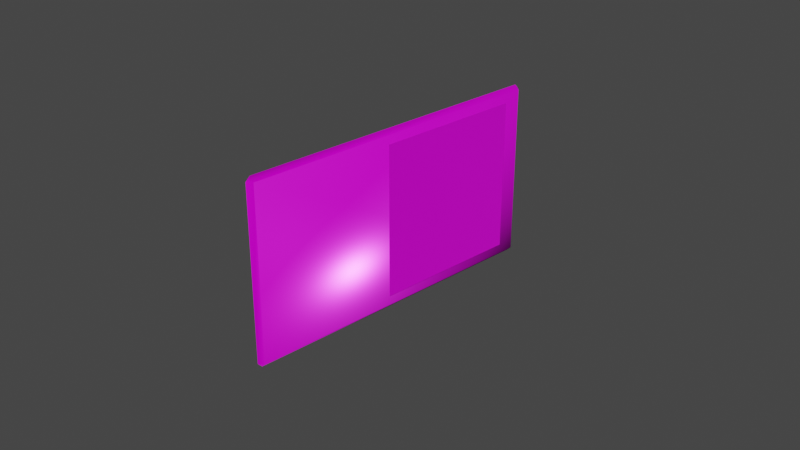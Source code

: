 # Source: MonsterFuckerPermit.blend  (saved by Blender 2.93.20; exported with 4.5.12 LTS)
import bpy
from mathutils import Matrix  # noqa: F401  (used for matrix-valued properties, if any)

bpy.ops.wm.read_factory_settings(use_empty=True)
scene = bpy.context.scene
scene.name = 'Scene'

# ---- collections
col_collection = bpy.data.collections.new('Collection'); scene.collection.children.link(col_collection)

# ---- images (referenced by path relative to the original .blend; pixels are not part of the script)
import os
ASSET_DIR = os.environ.get("B2B_ASSET_DIR", "")  # directory of the original .blend (textures are referenced by path, not embedded)
HERE = os.path.dirname(os.path.abspath(__file__))  # packed textures are extracted next to this script under _unpacked/

def load_image(name, relpath, width, height, colorspace="sRGB"):
    """Load a texture the original file referenced (path relative to the .blend, or extracted next to this script)."""
    p = next((c for c in (os.path.join(HERE, relpath), os.path.join(ASSET_DIR, relpath)) if relpath and os.path.exists(c)), "")
    if p:
        img = bpy.data.images.load(p, check_existing=True)
        img.name = name
    else:  # same state as the original file: an image datablock whose file is absent (Cycles renders it pink)
        img = bpy.data.images.new(name, width, height)
        img.source = "FILE"
        img.filepath = "//" + (relpath or name)
    img.colorspace_settings.name = colorspace
    return img
img_side_view_headshot_focus_png = load_image('Side View Headshot focus.png', 'Side View Headshot focus.png', 1024, 1024, 'sRGB')
img_card_base_color_png = load_image('Card_Base_color.png', 'Textures/Card_Base_color.png', 1024, 1024, 'sRGB')
img_card_normal_opengl_png = load_image('Card_Normal_OpenGL.png', 'Textures/Card_Normal_OpenGL.png', 1024, 1024, 'sRGB')
img_card_metallic_png = load_image('Card_Metallic.png', 'Textures/Card_Metallic.png', 1024, 1024, 'sRGB')
img_card_roughness_png = load_image('Card_Roughness.png', 'Textures/Card_Roughness.png', 1024, 1024, 'sRGB')

# ---- materials (node trees are filled in below, after node groups)
mat_picture_001 = bpy.data.materials.new('Picture.001')
mat_picture_001.use_transparent_shadow = False
mat_picture_001.roughness = 0.5
mat_card_001 = bpy.data.materials.new('Card.001')
mat_card_001.use_transparent_shadow = False
mat_card_001.roughness = 0.5

# ---- material node trees
mat_picture_001.use_nodes = True; mat_picture_001.node_tree.nodes.clear()
_N = mat_picture_001.node_tree.nodes; _L = mat_picture_001.node_tree.links
n0 = _N.new('ShaderNodeBsdfPrincipled'); n0.name = 'Principled BSDF'; n0.location = (10, 300)
n0.distribution = 'GGX'
n0.subsurface_method = 'BURLEY'
n0.inputs[2].default_value = 0.0
n0.inputs[3].default_value = 1.45
n0.inputs[27].default_value = (0.0, 0.0, 0.0, 1.0)
n0.inputs[28].default_value = 1.0
n1 = _N.new('ShaderNodeNormalMap'); n1.name = 'Normal Map'; n1.location = (-300, -300)
n1.label = 'Normal/Map'
n1.inputs[0].default_value = 0.0
n2 = _N.new('ShaderNodeOutputMaterial'); n2.name = 'Material Output'; n2.location = (300, 300)
n3 = _N.new('ShaderNodeTexImage'); n3.name = 'Image Texture'; n3.location = (-305, 34)
n3.image = img_side_view_headshot_focus_png
_L.new(n0.outputs[0], n2.inputs[0])
_L.new(n1.outputs[0], n0.inputs[5])
_L.new(n3.outputs[0], n0.inputs[0])
n2.is_active_output = True
mat_card_001.use_nodes = True; mat_card_001.node_tree.nodes.clear()
_N = mat_card_001.node_tree.nodes; _L = mat_card_001.node_tree.links
n0 = _N.new('ShaderNodeBsdfPrincipled'); n0.name = 'Principled BSDF'; n0.location = (10, 300)
n0.distribution = 'GGX'
n0.subsurface_method = 'BURLEY'
n0.inputs[3].default_value = 1.45
n0.inputs[27].default_value = (0.0, 0.0, 0.0, 1.0)
n0.inputs[28].default_value = 1.0
n1 = _N.new('ShaderNodeOutputMaterial'); n1.name = 'Material Output'; n1.location = (300, 300)
n2 = _N.new('ShaderNodeNormalMap'); n2.name = 'Normal Map'; n2.location = (-300, -300)
n2.label = 'Normal/Map'
n2.uv_map = 'UVMap'
n3 = _N.new('ShaderNodeTexImage'); n3.name = 'Image Texture'; n3.location = (-301, 204)
n3.hide = True
n3.image = img_card_base_color_png
n4 = _N.new('ShaderNodeTexImage'); n4.name = 'Image Texture.002'; n4.location = (-633, -426)
n4.hide = True
n4.image = img_card_normal_opengl_png
n5 = _N.new('ShaderNodeTexImage'); n5.name = 'Image Texture.001'; n5.location = (-330, 91)
n5.hide = True
n5.image = img_card_metallic_png
n6 = _N.new('ShaderNodeTexImage'); n6.name = 'Image Texture.003'; n6.location = (-312, 22)
n6.hide = True
n6.image = img_card_roughness_png
_L.new(n0.outputs[0], n1.inputs[0])
_L.new(n2.outputs[0], n0.inputs[5])
_L.new(n3.outputs[0], n0.inputs[0])
_L.new(n4.outputs[0], n2.inputs[1])
_L.new(n5.outputs[0], n0.inputs[1])
_L.new(n6.outputs[0], n0.inputs[2])
n1.is_active_output = True

# ---- world
world_world = bpy.data.worlds.new('World'); scene.world = world_world
world_world.use_nodes = True; world_world.node_tree.nodes.clear()
_N = world_world.node_tree.nodes; _L = world_world.node_tree.links
n0 = _N.new('ShaderNodeOutputWorld'); n0.name = 'World Output'; n0.location = (300, 300)
n1 = _N.new('ShaderNodeBackground'); n1.name = 'Background'; n1.location = (10, 300)
n1.inputs[0].default_value = (0.05088, 0.05088, 0.05088, 1.0)
_L.new(n1.outputs[0], n0.inputs[0])
n0.is_active_output = True
world_world.color = (0.05088, 0.05088, 0.05088)
world_world.use_sun_shadow = False
world_world.sun_shadow_jitter_overblur = 0.0

# ---- cameras
cam_camera = bpy.data.cameras.new('Camera')
cam_camera.clip_end = 100.0
cam_camera.ortho_scale = 7.314

# ---- meshes
me_plane_001 = bpy.data.meshes.new('Plane.001')
me_plane_001.from_pydata([(-0.9951, -1.757, -0.05), (-0.9451, -1.757, -2.8e-08), (-0.9451, -1.807, -0.05), (0.9549, -1.807, -0.05), (0.9549, -1.757, -2.8e-08), (1.005, -1.757, -0.05), (-0.9951, 1.757, -0.05), (-0.9451, 1.807, -0.05), (-0.9451, 1.757, -2.8e-08), (1.005, 1.757, -0.05), (0.9549, 1.757, -2.8e-08), (0.9549, 1.807, -0.05), (-0.9951, -1.757, -0.05), (-0.9451, -1.807, -0.05), (-0.9451, -1.757, -0.1), (0.9549, -1.807, -0.05), (1.005, -1.757, -0.05), (0.9549, -1.757, -0.1), (-0.9951, 1.757, -0.05), (-0.9451, 1.757, -0.1), (-0.9451, 1.807, -0.05), (1.005, 1.757, -0.05), (0.9549, 1.807, -0.05), (0.9549, 1.757, -0.1), (0.8489, -0.1402, 0.004101), (0.8489, 1.558, 0.004101), (-0.8489, -0.1402, 0.004101), (-0.8489, 1.558, 0.004102)], [], [(2, 13, 15, 3), (11, 22, 20, 7), (1, 4, 10, 8), (14, 19, 23, 17), (5, 16, 21, 9), (0, 2, 1), (3, 5, 4), (6, 8, 7), (9, 11, 10), (12, 14, 13), (15, 17, 16), (18, 20, 19), (21, 23, 22), (8, 6, 0, 1), (1, 2, 3, 4), (4, 5, 9, 10), (10, 11, 7, 8), (18, 19, 14, 12), (13, 14, 17, 15), (16, 17, 23, 21), (22, 23, 19, 20), (11, 9, 21, 22), (15, 16, 5, 3), (2, 0, 12, 13), (20, 18, 6, 7), (6, 18, 12, 0), (24, 25, 27, 26)])
me_plane_001.polygons.foreach_set('use_smooth', [True] * 27)
me_plane_001.polygons.foreach_set('material_index', [1, 1, 1, 1, 1, 1, 1, 1, 1, 1, 1, 1, 1, 1, 1, 1, 1, 1, 1, 1, 1, 1, 1, 1, 1, 1, 0])
_uv = me_plane_001.uv_layers.new(name='UVMap')
_uv.uv.foreach_set('vector', [0.9834, 0.0005936, 0.9836, 0.0001334, 0.5169, 0.01076, 0.5171, 0.01116, 0.5178, 0.8914, 0.5177, 0.8919, 0.9843, 0.8813, 0.9842, 0.8809, 0.9802, 0.02001, 0.521, 0.03038, 0.521, 0.872, 0.9803, 0.8617, 0.01832, 0.01798, 0.01774, 0.8583, 0.483, 0.8711, 0.4835, 0.03083, 0.5019, 0.02696, 0.5014, 0.02679, 0.5014, 0.8761, 0.5018, 0.876, 0.9995, 0.01609, 0.9834, 0.0005936, 0.9802, 0.02001, 0.5171, 0.01116, 0.5019, 0.02696, 0.521, 0.03038, 0.9994, 0.8651, 0.9803, 0.8617, 0.9842, 0.8809, 0.5018, 0.876, 0.5178, 0.8914, 0.521, 0.872, 0.0001334, 0.01433, 0.01832, 0.01798, 0.01503, 0.0001334, 0.4872, 0.01253, 0.4835, 0.03083, 0.5011, 0.02738, 0.0001335, 0.8617, 0.01407, 0.8766, 0.01774, 0.8583, 0.5011, 0.8748, 0.483, 0.8711, 0.4862, 0.889, 0.9803, 0.8617, 0.9994, 0.8651, 0.9995, 0.01609, 0.9802, 0.02001, 0.9802, 0.02001, 0.9834, 0.0005936, 0.5171, 0.01116, 0.521, 0.03038, 0.521, 0.03038, 0.5019, 0.02696, 0.5018, 0.876, 0.521, 0.872, 0.521, 0.872, 0.5178, 0.8914, 0.9842, 0.8809, 0.9803, 0.8617, 0.0001335, 0.8617, 0.01774, 0.8583, 0.01832, 0.01798, 0.0001334, 0.01433, 0.01503, 0.0001334, 0.01832, 0.01798, 0.4835, 0.03083, 0.4872, 0.01253, 0.5011, 0.02738, 0.4835, 0.03083, 0.483, 0.8711, 0.5011, 0.8748, 0.4862, 0.889, 0.483, 0.8711, 0.01774, 0.8583, 0.01407, 0.8766, 0.5178, 0.8914, 0.5018, 0.876, 0.5014, 0.8761, 0.5177, 0.8919, 0.5169, 0.01076, 0.5014, 0.02679, 0.5019, 0.02696, 0.5171, 0.01116, 0.9834, 0.0005936, 0.9995, 0.01609, 0.9999, 0.01592, 0.9836, 0.0001334, 0.9843, 0.8813, 0.9999, 0.8653, 0.9994, 0.8651, 0.9842, 0.8809, 0.9994, 0.8651, 0.9999, 0.8653, 0.9999, 0.01592, 0.9995, 0.01609, 0.0, 0.0, 1.0, 0.0, 1.0, 1.0, 0.0, 1.0])
me_plane_001.materials.append(mat_picture_001)
me_plane_001.materials.append(mat_card_001)
me_plane_001.use_remesh_fix_poles = True
me_plane_001.use_remesh_preserve_attributes = False
me_plane_001.update()
me_plane_001.normals_split_custom_set([tuple(v) for v in zip(*[iter([-0.3331, -0.8793, 0.3403, -0.3331, -0.8793, -0.3403, 0.3331, -0.8793, -0.3403, 0.3331, -0.8793, 0.3403, 0.3331, 0.8793, 0.3403, 0.3331, 0.8793, -0.3403, -0.3331, 0.8793, -0.3403, -0.3331, 0.8793, 0.3403, -0.3416, -0.3416, 0.8756, 0.3416, -0.3416, 0.8756, 0.3416, 0.3416, 0.8756, -0.3416, 0.3416, 0.8756, -0.3416, -0.3416, -0.8756, -0.3416, 0.3416, -0.8756, 0.3416, 0.3416, -0.8756, 0.3416, -0.3416, -0.8756, 0.8717, -0.35, 0.3429, 0.8717, -0.35, -0.3429, 0.8717, 0.35, -0.3429, 0.8717, 0.35, 0.3429, -0.8717, -0.35, 0.3429, -0.3331, -0.8793, 0.3403, -0.3416, -0.3416, 0.8756, 0.3331, -0.8793, 0.3403, 0.8717, -0.35, 0.3429, 0.3416, -0.3416, 0.8756, -0.8717, 0.35, 0.3429, -0.3416, 0.3416, 0.8756, -0.3331, 0.8793, 0.3403, 0.8717, 0.35, 0.3429, 0.3331, 0.8793, 0.3403, 0.3416, 0.3416, 0.8756, -0.8717, -0.35, -0.3429, -0.3416, -0.3416, -0.8756, -0.3331, -0.8793, -0.3403, 0.3331, -0.8793, -0.3403, 0.3416, -0.3416, -0.8756, 0.8717, -0.35, -0.3429, -0.8717, 0.35, -0.3429, -0.3331, 0.8793, -0.3403, -0.3416, 0.3416, -0.8756, 0.8717, 0.35, -0.3429, 0.3416, 0.3416, -0.8756, 0.3331, 0.8793, -0.3403, -0.3416, 0.3416, 0.8756, -0.8717, 0.35, 0.3429, -0.8717, -0.35, 0.3429, -0.3416, -0.3416, 0.8756, -0.3416, -0.3416, 0.8756, -0.3331, -0.8793, 0.3403, 0.3331, -0.8793, 0.3403, 0.3416, -0.3416, 0.8756, 0.3416, -0.3416, 0.8756, 0.8717, -0.35, 0.3429, 0.8717, 0.35, 0.3429, 0.3416, 0.3416, 0.8756, 0.3416, 0.3416, 0.8756, 0.3331, 0.8793, 0.3403, -0.3331, 0.8793, 0.3403, -0.3416, 0.3416, 0.8756, -0.8717, 0.35, -0.3429, -0.3416, 0.3416, -0.8756, -0.3416, -0.3416, -0.8756, -0.8717, -0.35, -0.3429, -0.3331, -0.8793, -0.3403, -0.3416, -0.3416, -0.8756, 0.3416, -0.3416, -0.8756, 0.3331, -0.8793, -0.3403, 0.8717, -0.35, -0.3429, 0.3416, -0.3416, -0.8756, 0.3416, 0.3416, -0.8756, 0.8717, 0.35, -0.3429, 0.3331, 0.8793, -0.3403, 0.3416, 0.3416, -0.8756, -0.3416, 0.3416, -0.8756, -0.3331, 0.8793, -0.3403, 0.3331, 0.8793, 0.3403, 0.8717, 0.35, 0.3429, 0.8717, 0.35, -0.3429, 0.3331, 0.8793, -0.3403, 0.3331, -0.8793, -0.3403, 0.8717, -0.35, -0.3429, 0.8717, -0.35, 0.3429, 0.3331, -0.8793, 0.3403, -0.3331, -0.8793, 0.3403, -0.8717, -0.35, 0.3429, -0.8717, -0.35, -0.3429, -0.3331, -0.8793, -0.3403, -0.3331, 0.8793, -0.3403, -0.8717, 0.35, -0.3429, -0.8717, 0.35, 0.3429, -0.3331, 0.8793, 0.3403, -0.8717, 0.35, 0.3429, -0.8717, 0.35, -0.3429, -0.8717, -0.35, -0.3429, -0.8717, -0.35, 0.3429, 3.199e-08, -3.577e-07, 1.0, 3.199e-08, -3.577e-07, 1.0, 3.199e-08, -3.577e-07, 1.0, 3.199e-08, -3.577e-07, 1.0])] * 3)])

# ---- objects
ob_camera = bpy.data.objects.new('Camera', cam_camera)
ob_plane = bpy.data.objects.new('Plane', me_plane_001)

# ---- transforms, parenting, visibility, modifiers, constraints
ob_camera.location = (7.359, -6.926, 4.958)
ob_camera.rotation_euler = (1.109, 0.0, 0.8149)
ob_camera.lock_rotations_4d = False
ob_camera.empty_display_type = 'ARROWS'
ob_camera.color = (0.0, 0.0, 0.0, 0.0)
ob_camera.display_type = 'WIRE'
ob_camera.lineart.crease_threshold = 0.0
ob_plane.location = (0.0, 0.0, 0.0)
ob_plane.rotation_euler = (-1.629e-07, 1.571, 0.0)
ob_plane.color = (0.8, 0.8, 0.8, 1.0)

# ---- collection membership
col_collection.objects.link(ob_camera)
col_collection.objects.link(ob_plane)

# ---- scene / render settings (as saved in the file)
scene.camera = ob_camera
scene.frame_start = 1; scene.frame_end = 250; scene.frame_set(1)
scene.render.engine = 'BLENDER_EEVEE_NEXT'
scene.cycles.use_denoising = False
scene.cycles.samples = 128
scene.cycles.sampling_pattern = 'TABULATED_SOBOL'
scene.cycles.use_adaptive_sampling = False
scene.cycles.use_light_tree = False
scene.view_settings.view_transform = 'Filmic'
bpy.context.view_layer.update()

# ---- added for rendering (the .blend has no usable light): sun
light_auto_sun = bpy.data.lights.new('AutoSun', 'SUN')
light_auto_sun.energy = 3.0
light_auto_sun.angle = 0.0523599
ob_auto_sun = bpy.data.objects.new('AutoSun', light_auto_sun)
scene.collection.objects.link(ob_auto_sun)
ob_auto_sun.rotation_euler = (0.872665, 0.174533, 0.523599)
bpy.context.view_layer.update()
